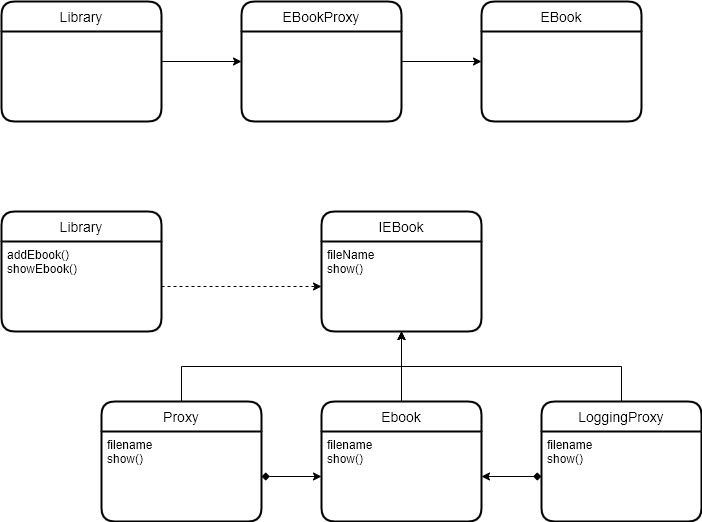

The diagram above was exported from draw.io. Its source (the exported page's mxGraphModel, read from the mxfile embedded in the PNG):
<mxGraphModel dx="868" dy="534" grid="1" gridSize="10" guides="1" tooltips="1" connect="1" arrows="1" fold="1" page="1" pageScale="1" pageWidth="850" pageHeight="1100" math="0" shadow="0">
  <root>
    <mxCell id="0" />
    <mxCell id="1" parent="0" />
    <mxCell id="bdcmL-bP8Mtcan84DXP1-5" style="edgeStyle=orthogonalEdgeStyle;rounded=0;orthogonalLoop=1;jettySize=auto;html=1;exitX=1;exitY=0.5;exitDx=0;exitDy=0;entryX=0;entryY=0.5;entryDx=0;entryDy=0;" edge="1" parent="1" source="bdcmL-bP8Mtcan84DXP1-1" target="bdcmL-bP8Mtcan84DXP1-3">
      <mxGeometry relative="1" as="geometry" />
    </mxCell>
    <mxCell id="bdcmL-bP8Mtcan84DXP1-1" value="Library" style="swimlane;childLayout=stackLayout;horizontal=1;startSize=30;horizontalStack=0;rounded=1;fontSize=14;fontStyle=0;strokeWidth=2;resizeParent=0;resizeLast=1;shadow=0;dashed=0;align=center;" vertex="1" parent="1">
      <mxGeometry x="80" y="70" width="160" height="120" as="geometry" />
    </mxCell>
    <mxCell id="bdcmL-bP8Mtcan84DXP1-6" style="edgeStyle=orthogonalEdgeStyle;rounded=0;orthogonalLoop=1;jettySize=auto;html=1;exitX=1;exitY=0.5;exitDx=0;exitDy=0;entryX=0;entryY=0.5;entryDx=0;entryDy=0;" edge="1" parent="1" source="bdcmL-bP8Mtcan84DXP1-3" target="bdcmL-bP8Mtcan84DXP1-4">
      <mxGeometry relative="1" as="geometry" />
    </mxCell>
    <mxCell id="bdcmL-bP8Mtcan84DXP1-3" value="EBookProxy" style="swimlane;childLayout=stackLayout;horizontal=1;startSize=30;horizontalStack=0;rounded=1;fontSize=14;fontStyle=0;strokeWidth=2;resizeParent=0;resizeLast=1;shadow=0;dashed=0;align=center;" vertex="1" parent="1">
      <mxGeometry x="320" y="70" width="160" height="120" as="geometry" />
    </mxCell>
    <mxCell id="bdcmL-bP8Mtcan84DXP1-4" value="EBook" style="swimlane;childLayout=stackLayout;horizontal=1;startSize=30;horizontalStack=0;rounded=1;fontSize=14;fontStyle=0;strokeWidth=2;resizeParent=0;resizeLast=1;shadow=0;dashed=0;align=center;" vertex="1" parent="1">
      <mxGeometry x="560" y="70" width="160" height="120" as="geometry" />
    </mxCell>
    <mxCell id="bdcmL-bP8Mtcan84DXP1-7" value="Library" style="swimlane;childLayout=stackLayout;horizontal=1;startSize=30;horizontalStack=0;rounded=1;fontSize=14;fontStyle=0;strokeWidth=2;resizeParent=0;resizeLast=1;shadow=0;dashed=0;align=center;" vertex="1" parent="1">
      <mxGeometry x="80" y="280" width="160" height="120" as="geometry" />
    </mxCell>
    <mxCell id="bdcmL-bP8Mtcan84DXP1-8" value="addEbook()&#10;showEbook()" style="align=left;strokeColor=none;fillColor=none;spacingLeft=4;fontSize=12;verticalAlign=top;resizable=0;rotatable=0;part=1;" vertex="1" parent="bdcmL-bP8Mtcan84DXP1-7">
      <mxGeometry y="30" width="160" height="90" as="geometry" />
    </mxCell>
    <mxCell id="bdcmL-bP8Mtcan84DXP1-11" style="edgeStyle=orthogonalEdgeStyle;rounded=0;orthogonalLoop=1;jettySize=auto;html=1;exitX=1;exitY=0.5;exitDx=0;exitDy=0;entryX=0;entryY=0.5;entryDx=0;entryDy=0;dashed=1;" edge="1" parent="1" source="bdcmL-bP8Mtcan84DXP1-8" target="bdcmL-bP8Mtcan84DXP1-10">
      <mxGeometry relative="1" as="geometry" />
    </mxCell>
    <mxCell id="bdcmL-bP8Mtcan84DXP1-9" value="IEBook" style="swimlane;childLayout=stackLayout;horizontal=1;startSize=30;horizontalStack=0;rounded=1;fontSize=14;fontStyle=0;strokeWidth=2;resizeParent=0;resizeLast=1;shadow=0;dashed=0;align=center;" vertex="1" parent="1">
      <mxGeometry x="400" y="280" width="160" height="120" as="geometry" />
    </mxCell>
    <mxCell id="bdcmL-bP8Mtcan84DXP1-10" value="fileName&#10;show()" style="align=left;strokeColor=none;fillColor=none;spacingLeft=4;fontSize=12;verticalAlign=top;resizable=0;rotatable=0;part=1;" vertex="1" parent="bdcmL-bP8Mtcan84DXP1-9">
      <mxGeometry y="30" width="160" height="90" as="geometry" />
    </mxCell>
    <mxCell id="bdcmL-bP8Mtcan84DXP1-20" style="edgeStyle=orthogonalEdgeStyle;rounded=0;orthogonalLoop=1;jettySize=auto;html=1;exitX=0.5;exitY=0;exitDx=0;exitDy=0;entryX=0.5;entryY=1;entryDx=0;entryDy=0;startArrow=none;startFill=0;" edge="1" parent="1" source="bdcmL-bP8Mtcan84DXP1-12" target="bdcmL-bP8Mtcan84DXP1-10">
      <mxGeometry relative="1" as="geometry" />
    </mxCell>
    <mxCell id="bdcmL-bP8Mtcan84DXP1-12" value="Ebook" style="swimlane;childLayout=stackLayout;horizontal=1;startSize=30;horizontalStack=0;rounded=1;fontSize=14;fontStyle=0;strokeWidth=2;resizeParent=0;resizeLast=1;shadow=0;dashed=0;align=center;" vertex="1" parent="1">
      <mxGeometry x="400" y="470" width="160" height="120" as="geometry" />
    </mxCell>
    <mxCell id="bdcmL-bP8Mtcan84DXP1-13" value="filename&#10;show()" style="align=left;strokeColor=none;fillColor=none;spacingLeft=4;fontSize=12;verticalAlign=top;resizable=0;rotatable=0;part=1;" vertex="1" parent="bdcmL-bP8Mtcan84DXP1-12">
      <mxGeometry y="30" width="160" height="90" as="geometry" />
    </mxCell>
    <mxCell id="bdcmL-bP8Mtcan84DXP1-18" style="edgeStyle=orthogonalEdgeStyle;rounded=0;orthogonalLoop=1;jettySize=auto;html=1;exitX=1;exitY=0.5;exitDx=0;exitDy=0;entryX=0;entryY=0.5;entryDx=0;entryDy=0;startArrow=diamond;startFill=1;" edge="1" parent="1" source="bdcmL-bP8Mtcan84DXP1-15" target="bdcmL-bP8Mtcan84DXP1-13">
      <mxGeometry relative="1" as="geometry" />
    </mxCell>
    <mxCell id="bdcmL-bP8Mtcan84DXP1-22" style="edgeStyle=orthogonalEdgeStyle;rounded=0;orthogonalLoop=1;jettySize=auto;html=1;exitX=0.5;exitY=0;exitDx=0;exitDy=0;startArrow=none;startFill=0;" edge="1" parent="1" source="bdcmL-bP8Mtcan84DXP1-14">
      <mxGeometry relative="1" as="geometry">
        <mxPoint x="480" y="400" as="targetPoint" />
      </mxGeometry>
    </mxCell>
    <mxCell id="bdcmL-bP8Mtcan84DXP1-21" style="edgeStyle=orthogonalEdgeStyle;rounded=0;orthogonalLoop=1;jettySize=auto;html=1;exitX=0.5;exitY=0;exitDx=0;exitDy=0;entryX=0.5;entryY=1;entryDx=0;entryDy=0;startArrow=none;startFill=0;" edge="1" parent="1" source="bdcmL-bP8Mtcan84DXP1-16" target="bdcmL-bP8Mtcan84DXP1-10">
      <mxGeometry relative="1" as="geometry" />
    </mxCell>
    <mxCell id="bdcmL-bP8Mtcan84DXP1-23" style="edgeStyle=orthogonalEdgeStyle;rounded=0;orthogonalLoop=1;jettySize=auto;html=1;exitX=0;exitY=0.5;exitDx=0;exitDy=0;startArrow=diamond;startFill=1;" edge="1" parent="1" source="bdcmL-bP8Mtcan84DXP1-17" target="bdcmL-bP8Mtcan84DXP1-13">
      <mxGeometry relative="1" as="geometry" />
    </mxCell>
    <mxCell id="bdcmL-bP8Mtcan84DXP1-14" value="Proxy" style="swimlane;childLayout=stackLayout;horizontal=1;startSize=30;horizontalStack=0;rounded=1;fontSize=14;fontStyle=0;strokeWidth=2;resizeParent=0;resizeLast=1;shadow=0;dashed=0;align=center;" vertex="1" parent="1">
      <mxGeometry x="180" y="470" width="160" height="120" as="geometry" />
    </mxCell>
    <mxCell id="bdcmL-bP8Mtcan84DXP1-15" value="filename&#10;show()" style="align=left;strokeColor=none;fillColor=none;spacingLeft=4;fontSize=12;verticalAlign=top;resizable=0;rotatable=0;part=1;" vertex="1" parent="bdcmL-bP8Mtcan84DXP1-14">
      <mxGeometry y="30" width="160" height="90" as="geometry" />
    </mxCell>
    <mxCell id="bdcmL-bP8Mtcan84DXP1-16" value="LoggingProxy" style="swimlane;childLayout=stackLayout;horizontal=1;startSize=30;horizontalStack=0;rounded=1;fontSize=14;fontStyle=0;strokeWidth=2;resizeParent=0;resizeLast=1;shadow=0;dashed=0;align=center;" vertex="1" parent="1">
      <mxGeometry x="620" y="470" width="160" height="120" as="geometry" />
    </mxCell>
    <mxCell id="bdcmL-bP8Mtcan84DXP1-17" value="filename&#10;show()" style="align=left;strokeColor=none;fillColor=none;spacingLeft=4;fontSize=12;verticalAlign=top;resizable=0;rotatable=0;part=1;" vertex="1" parent="bdcmL-bP8Mtcan84DXP1-16">
      <mxGeometry y="30" width="160" height="90" as="geometry" />
    </mxCell>
  </root>
</mxGraphModel>